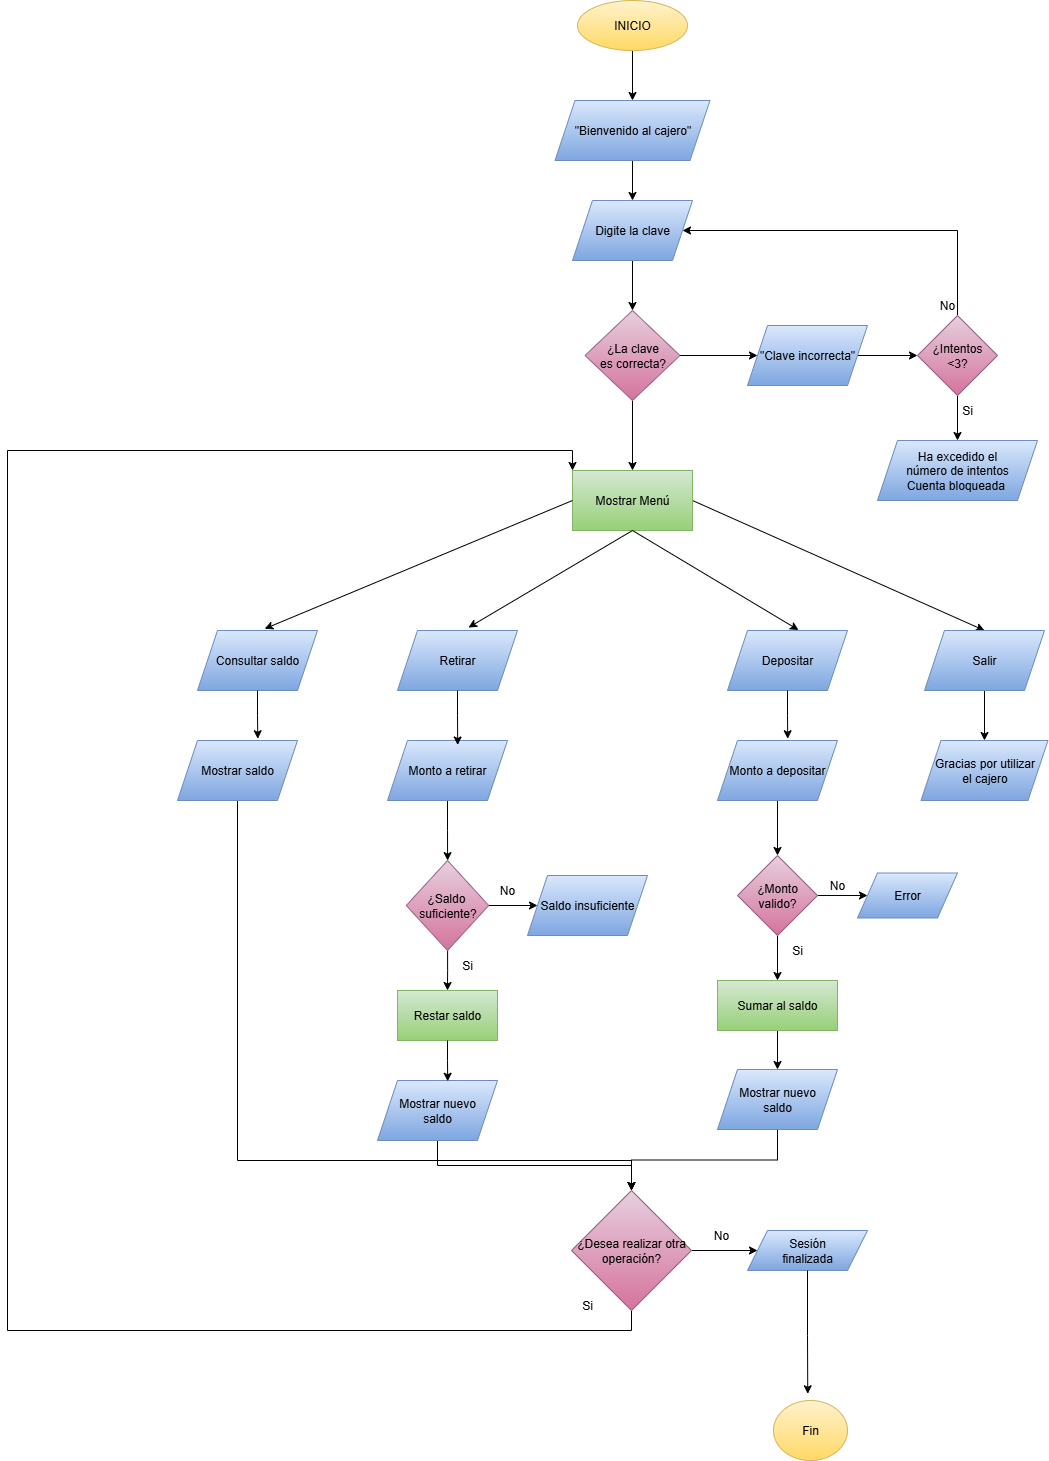

The diagram above was exported from draw.io. Its source (the exported page's mxGraphModel, read from the mxfile embedded in the PNG):
<mxGraphModel dx="2041" dy="591" grid="1" gridSize="10" guides="1" tooltips="1" connect="1" arrows="1" fold="1" page="1" pageScale="1" pageWidth="827" pageHeight="1169" math="0" shadow="0">
  <root>
    <mxCell id="0" />
    <mxCell id="1" parent="0" />
    <mxCell id="aMxQ5XIhVJHbiLbTX3Ly-9" value="" style="edgeStyle=orthogonalEdgeStyle;rounded=0;orthogonalLoop=1;jettySize=auto;html=1;" parent="1" source="aMxQ5XIhVJHbiLbTX3Ly-1" target="aMxQ5XIhVJHbiLbTX3Ly-8" edge="1">
      <mxGeometry relative="1" as="geometry" />
    </mxCell>
    <mxCell id="aMxQ5XIhVJHbiLbTX3Ly-1" value="INICIO" style="ellipse;whiteSpace=wrap;html=1;fillColor=#fff2cc;strokeColor=#d6b656;gradientColor=#ffd966;" parent="1" vertex="1">
      <mxGeometry x="360" y="40" width="110" height="50" as="geometry" />
    </mxCell>
    <mxCell id="aMxQ5XIhVJHbiLbTX3Ly-11" value="" style="edgeStyle=orthogonalEdgeStyle;rounded=0;orthogonalLoop=1;jettySize=auto;html=1;" parent="1" source="aMxQ5XIhVJHbiLbTX3Ly-8" target="aMxQ5XIhVJHbiLbTX3Ly-10" edge="1">
      <mxGeometry relative="1" as="geometry" />
    </mxCell>
    <mxCell id="aMxQ5XIhVJHbiLbTX3Ly-8" value="&quot;Bienvenido al cajero&quot;" style="shape=parallelogram;perimeter=parallelogramPerimeter;whiteSpace=wrap;html=1;fixedSize=1;fillColor=#dae8fc;strokeColor=#6c8ebf;gradientColor=#7ea6e0;" parent="1" vertex="1">
      <mxGeometry x="337.5" y="140" width="155" height="60" as="geometry" />
    </mxCell>
    <mxCell id="aMxQ5XIhVJHbiLbTX3Ly-13" value="" style="edgeStyle=orthogonalEdgeStyle;rounded=0;orthogonalLoop=1;jettySize=auto;html=1;" parent="1" source="aMxQ5XIhVJHbiLbTX3Ly-10" target="aMxQ5XIhVJHbiLbTX3Ly-12" edge="1">
      <mxGeometry relative="1" as="geometry" />
    </mxCell>
    <mxCell id="aMxQ5XIhVJHbiLbTX3Ly-10" value="Digite la clave" style="shape=parallelogram;perimeter=parallelogramPerimeter;whiteSpace=wrap;html=1;fixedSize=1;fillColor=#dae8fc;strokeColor=#6c8ebf;gradientColor=#7ea6e0;" parent="1" vertex="1">
      <mxGeometry x="355" y="240" width="120" height="60" as="geometry" />
    </mxCell>
    <mxCell id="aMxQ5XIhVJHbiLbTX3Ly-17" value="" style="edgeStyle=orthogonalEdgeStyle;rounded=0;orthogonalLoop=1;jettySize=auto;html=1;" parent="1" source="aMxQ5XIhVJHbiLbTX3Ly-12" target="aMxQ5XIhVJHbiLbTX3Ly-16" edge="1">
      <mxGeometry relative="1" as="geometry" />
    </mxCell>
    <mxCell id="aMxQ5XIhVJHbiLbTX3Ly-26" value="" style="edgeStyle=none;rounded=0;orthogonalLoop=1;jettySize=auto;html=1;" parent="1" source="aMxQ5XIhVJHbiLbTX3Ly-12" target="aMxQ5XIhVJHbiLbTX3Ly-25" edge="1">
      <mxGeometry relative="1" as="geometry" />
    </mxCell>
    <mxCell id="aMxQ5XIhVJHbiLbTX3Ly-12" value="¿La clave&lt;div&gt;es correcta?&lt;/div&gt;" style="rhombus;whiteSpace=wrap;html=1;fillColor=#e6d0de;strokeColor=#996185;gradientColor=#d5739d;" parent="1" vertex="1">
      <mxGeometry x="367.5" y="350" width="95" height="90" as="geometry" />
    </mxCell>
    <mxCell id="aMxQ5XIhVJHbiLbTX3Ly-14" value="Consultar saldo" style="shape=parallelogram;perimeter=parallelogramPerimeter;whiteSpace=wrap;html=1;fixedSize=1;fillColor=#dae8fc;strokeColor=#6c8ebf;gradientColor=#7ea6e0;" parent="1" vertex="1">
      <mxGeometry x="-20" y="670" width="120" height="60" as="geometry" />
    </mxCell>
    <mxCell id="aMxQ5XIhVJHbiLbTX3Ly-24" style="edgeStyle=none;rounded=0;orthogonalLoop=1;jettySize=auto;html=1;exitX=1;exitY=0.5;exitDx=0;exitDy=0;entryX=0.5;entryY=0;entryDx=0;entryDy=0;" parent="1" source="aMxQ5XIhVJHbiLbTX3Ly-16" target="aMxQ5XIhVJHbiLbTX3Ly-20" edge="1">
      <mxGeometry relative="1" as="geometry" />
    </mxCell>
    <mxCell id="aMxQ5XIhVJHbiLbTX3Ly-16" value="Mostrar Menú" style="whiteSpace=wrap;html=1;fillColor=#d5e8d4;gradientColor=#97d077;strokeColor=#82b366;" parent="1" vertex="1">
      <mxGeometry x="355" y="510" width="120" height="60" as="geometry" />
    </mxCell>
    <mxCell id="aMxQ5XIhVJHbiLbTX3Ly-18" value="Retirar" style="shape=parallelogram;perimeter=parallelogramPerimeter;whiteSpace=wrap;html=1;fixedSize=1;fillColor=#dae8fc;strokeColor=#6c8ebf;gradientColor=#7ea6e0;" parent="1" vertex="1">
      <mxGeometry x="180" y="670" width="120" height="60" as="geometry" />
    </mxCell>
    <mxCell id="aMxQ5XIhVJHbiLbTX3Ly-19" value="Depositar" style="shape=parallelogram;perimeter=parallelogramPerimeter;whiteSpace=wrap;html=1;fixedSize=1;fillColor=#dae8fc;strokeColor=#6c8ebf;gradientColor=#7ea6e0;" parent="1" vertex="1">
      <mxGeometry x="510" y="670" width="120" height="60" as="geometry" />
    </mxCell>
    <mxCell id="aMxQ5XIhVJHbiLbTX3Ly-66" value="" style="edgeStyle=orthogonalEdgeStyle;rounded=0;orthogonalLoop=1;jettySize=auto;html=1;" parent="1" source="aMxQ5XIhVJHbiLbTX3Ly-20" target="aMxQ5XIhVJHbiLbTX3Ly-65" edge="1">
      <mxGeometry relative="1" as="geometry" />
    </mxCell>
    <mxCell id="aMxQ5XIhVJHbiLbTX3Ly-20" value="Salir" style="shape=parallelogram;perimeter=parallelogramPerimeter;whiteSpace=wrap;html=1;fixedSize=1;fillColor=#dae8fc;strokeColor=#6c8ebf;gradientColor=#7ea6e0;" parent="1" vertex="1">
      <mxGeometry x="707" y="670" width="120" height="60" as="geometry" />
    </mxCell>
    <mxCell id="aMxQ5XIhVJHbiLbTX3Ly-21" style="edgeStyle=none;rounded=0;orthogonalLoop=1;jettySize=auto;html=1;exitX=0;exitY=0.5;exitDx=0;exitDy=0;entryX=0.56;entryY=-0.029;entryDx=0;entryDy=0;entryPerimeter=0;" parent="1" source="aMxQ5XIhVJHbiLbTX3Ly-16" target="aMxQ5XIhVJHbiLbTX3Ly-14" edge="1">
      <mxGeometry relative="1" as="geometry" />
    </mxCell>
    <mxCell id="aMxQ5XIhVJHbiLbTX3Ly-22" style="edgeStyle=none;rounded=0;orthogonalLoop=1;jettySize=auto;html=1;exitX=0.5;exitY=1;exitDx=0;exitDy=0;entryX=0.592;entryY=-0.05;entryDx=0;entryDy=0;entryPerimeter=0;" parent="1" source="aMxQ5XIhVJHbiLbTX3Ly-16" target="aMxQ5XIhVJHbiLbTX3Ly-18" edge="1">
      <mxGeometry relative="1" as="geometry" />
    </mxCell>
    <mxCell id="aMxQ5XIhVJHbiLbTX3Ly-23" style="edgeStyle=none;rounded=0;orthogonalLoop=1;jettySize=auto;html=1;exitX=0.5;exitY=1;exitDx=0;exitDy=0;entryX=0.592;entryY=-0.008;entryDx=0;entryDy=0;entryPerimeter=0;" parent="1" source="aMxQ5XIhVJHbiLbTX3Ly-16" target="aMxQ5XIhVJHbiLbTX3Ly-19" edge="1">
      <mxGeometry relative="1" as="geometry" />
    </mxCell>
    <mxCell id="aMxQ5XIhVJHbiLbTX3Ly-38" value="" style="edgeStyle=orthogonalEdgeStyle;rounded=0;orthogonalLoop=1;jettySize=auto;html=1;" parent="1" source="aMxQ5XIhVJHbiLbTX3Ly-25" target="aMxQ5XIhVJHbiLbTX3Ly-37" edge="1">
      <mxGeometry relative="1" as="geometry" />
    </mxCell>
    <mxCell id="aMxQ5XIhVJHbiLbTX3Ly-25" value="&quot;Clave incorrecta&quot;" style="shape=parallelogram;perimeter=parallelogramPerimeter;whiteSpace=wrap;html=1;fixedSize=1;fillColor=#dae8fc;strokeColor=#6c8ebf;gradientColor=#7ea6e0;" parent="1" vertex="1">
      <mxGeometry x="530" y="365" width="120" height="60" as="geometry" />
    </mxCell>
    <mxCell id="aMxQ5XIhVJHbiLbTX3Ly-91" style="edgeStyle=orthogonalEdgeStyle;rounded=0;orthogonalLoop=1;jettySize=auto;html=1;exitX=0.5;exitY=1;exitDx=0;exitDy=0;entryX=0.5;entryY=0;entryDx=0;entryDy=0;" parent="1" source="aMxQ5XIhVJHbiLbTX3Ly-28" target="aMxQ5XIhVJHbiLbTX3Ly-75" edge="1">
      <mxGeometry relative="1" as="geometry">
        <Array as="points">
          <mxPoint x="20" y="1200" />
          <mxPoint x="414" y="1200" />
        </Array>
      </mxGeometry>
    </mxCell>
    <mxCell id="aMxQ5XIhVJHbiLbTX3Ly-28" value="Mostrar saldo" style="shape=parallelogram;perimeter=parallelogramPerimeter;whiteSpace=wrap;html=1;fixedSize=1;fillColor=#dae8fc;strokeColor=#6c8ebf;gradientColor=#7ea6e0;" parent="1" vertex="1">
      <mxGeometry x="-40" y="780" width="120" height="60" as="geometry" />
    </mxCell>
    <mxCell id="aMxQ5XIhVJHbiLbTX3Ly-32" value="" style="edgeStyle=orthogonalEdgeStyle;rounded=0;orthogonalLoop=1;jettySize=auto;html=1;" parent="1" source="aMxQ5XIhVJHbiLbTX3Ly-29" target="aMxQ5XIhVJHbiLbTX3Ly-31" edge="1">
      <mxGeometry relative="1" as="geometry" />
    </mxCell>
    <mxCell id="aMxQ5XIhVJHbiLbTX3Ly-29" value="Monto a retirar" style="shape=parallelogram;perimeter=parallelogramPerimeter;whiteSpace=wrap;html=1;fixedSize=1;fillColor=#dae8fc;strokeColor=#6c8ebf;gradientColor=#7ea6e0;" parent="1" vertex="1">
      <mxGeometry x="170" y="780" width="120" height="60" as="geometry" />
    </mxCell>
    <mxCell id="aMxQ5XIhVJHbiLbTX3Ly-64" value="" style="edgeStyle=orthogonalEdgeStyle;rounded=0;orthogonalLoop=1;jettySize=auto;html=1;" parent="1" source="aMxQ5XIhVJHbiLbTX3Ly-30" target="aMxQ5XIhVJHbiLbTX3Ly-63" edge="1">
      <mxGeometry relative="1" as="geometry" />
    </mxCell>
    <mxCell id="aMxQ5XIhVJHbiLbTX3Ly-30" value="Monto a depositar" style="shape=parallelogram;perimeter=parallelogramPerimeter;whiteSpace=wrap;html=1;fixedSize=1;fillColor=#dae8fc;strokeColor=#6c8ebf;gradientColor=#7ea6e0;" parent="1" vertex="1">
      <mxGeometry x="500" y="780" width="120" height="60" as="geometry" />
    </mxCell>
    <mxCell id="aMxQ5XIhVJHbiLbTX3Ly-53" value="" style="edgeStyle=orthogonalEdgeStyle;rounded=0;orthogonalLoop=1;jettySize=auto;html=1;" parent="1" source="aMxQ5XIhVJHbiLbTX3Ly-31" target="aMxQ5XIhVJHbiLbTX3Ly-52" edge="1">
      <mxGeometry relative="1" as="geometry" />
    </mxCell>
    <mxCell id="aMxQ5XIhVJHbiLbTX3Ly-58" value="" style="edgeStyle=orthogonalEdgeStyle;rounded=0;orthogonalLoop=1;jettySize=auto;html=1;" parent="1" source="aMxQ5XIhVJHbiLbTX3Ly-31" target="aMxQ5XIhVJHbiLbTX3Ly-57" edge="1">
      <mxGeometry relative="1" as="geometry" />
    </mxCell>
    <mxCell id="aMxQ5XIhVJHbiLbTX3Ly-31" value="¿Saldo&amp;nbsp;&lt;div&gt;suficiente?&lt;/div&gt;" style="rhombus;whiteSpace=wrap;html=1;fillColor=#e6d0de;strokeColor=#996185;gradientColor=#d5739d;" parent="1" vertex="1">
      <mxGeometry x="188.75" y="900" width="82.5" height="90" as="geometry" />
    </mxCell>
    <mxCell id="aMxQ5XIhVJHbiLbTX3Ly-39" style="edgeStyle=orthogonalEdgeStyle;rounded=0;orthogonalLoop=1;jettySize=auto;html=1;exitX=0.5;exitY=0;exitDx=0;exitDy=0;entryX=1;entryY=0.5;entryDx=0;entryDy=0;" parent="1" source="aMxQ5XIhVJHbiLbTX3Ly-37" target="aMxQ5XIhVJHbiLbTX3Ly-10" edge="1">
      <mxGeometry relative="1" as="geometry">
        <Array as="points">
          <mxPoint x="740" y="270" />
        </Array>
      </mxGeometry>
    </mxCell>
    <mxCell id="aMxQ5XIhVJHbiLbTX3Ly-45" style="edgeStyle=orthogonalEdgeStyle;rounded=0;orthogonalLoop=1;jettySize=auto;html=1;exitX=0.5;exitY=1;exitDx=0;exitDy=0;entryX=0.5;entryY=0;entryDx=0;entryDy=0;" parent="1" source="aMxQ5XIhVJHbiLbTX3Ly-37" target="aMxQ5XIhVJHbiLbTX3Ly-40" edge="1">
      <mxGeometry relative="1" as="geometry" />
    </mxCell>
    <mxCell id="aMxQ5XIhVJHbiLbTX3Ly-37" value="¿Intentos&lt;div&gt;&amp;lt;3?&lt;/div&gt;" style="rhombus;whiteSpace=wrap;html=1;fillColor=#e6d0de;strokeColor=#996185;gradientColor=#d5739d;" parent="1" vertex="1">
      <mxGeometry x="700" y="355" width="80" height="80" as="geometry" />
    </mxCell>
    <mxCell id="aMxQ5XIhVJHbiLbTX3Ly-40" value="Ha excedido el&lt;div&gt;número de intentos&lt;/div&gt;&lt;div&gt;Cuenta bloqueada&amp;nbsp;&lt;/div&gt;" style="shape=parallelogram;perimeter=parallelogramPerimeter;whiteSpace=wrap;html=1;fixedSize=1;fillColor=#dae8fc;strokeColor=#6c8ebf;gradientColor=#7ea6e0;" parent="1" vertex="1">
      <mxGeometry x="660" y="480" width="160" height="60" as="geometry" />
    </mxCell>
    <mxCell id="aMxQ5XIhVJHbiLbTX3Ly-43" value="No" style="text;html=1;align=center;verticalAlign=middle;whiteSpace=wrap;rounded=0;" parent="1" vertex="1">
      <mxGeometry x="700" y="330" width="60" height="30" as="geometry" />
    </mxCell>
    <mxCell id="aMxQ5XIhVJHbiLbTX3Ly-42" value="Si" style="text;html=1;align=center;verticalAlign=middle;whiteSpace=wrap;rounded=0;" parent="1" vertex="1">
      <mxGeometry x="720" y="435" width="60" height="30" as="geometry" />
    </mxCell>
    <mxCell id="aMxQ5XIhVJHbiLbTX3Ly-47" style="edgeStyle=orthogonalEdgeStyle;rounded=0;orthogonalLoop=1;jettySize=auto;html=1;exitX=0.5;exitY=1;exitDx=0;exitDy=0;entryX=0.669;entryY=-0.029;entryDx=0;entryDy=0;entryPerimeter=0;" parent="1" source="aMxQ5XIhVJHbiLbTX3Ly-14" target="aMxQ5XIhVJHbiLbTX3Ly-28" edge="1">
      <mxGeometry relative="1" as="geometry" />
    </mxCell>
    <mxCell id="aMxQ5XIhVJHbiLbTX3Ly-48" style="edgeStyle=orthogonalEdgeStyle;rounded=0;orthogonalLoop=1;jettySize=auto;html=1;exitX=0.5;exitY=1;exitDx=0;exitDy=0;entryX=0.585;entryY=0.075;entryDx=0;entryDy=0;entryPerimeter=0;" parent="1" source="aMxQ5XIhVJHbiLbTX3Ly-18" target="aMxQ5XIhVJHbiLbTX3Ly-29" edge="1">
      <mxGeometry relative="1" as="geometry" />
    </mxCell>
    <mxCell id="aMxQ5XIhVJHbiLbTX3Ly-52" value="Restar saldo" style="whiteSpace=wrap;html=1;fillColor=#d5e8d4;strokeColor=#82b366;gradientColor=#97d077;" parent="1" vertex="1">
      <mxGeometry x="180" y="1030" width="100" height="50" as="geometry" />
    </mxCell>
    <mxCell id="aMxQ5XIhVJHbiLbTX3Ly-89" style="edgeStyle=orthogonalEdgeStyle;rounded=0;orthogonalLoop=1;jettySize=auto;html=1;exitX=0.5;exitY=1;exitDx=0;exitDy=0;entryX=0.5;entryY=0;entryDx=0;entryDy=0;" parent="1" source="aMxQ5XIhVJHbiLbTX3Ly-54" target="aMxQ5XIhVJHbiLbTX3Ly-75" edge="1">
      <mxGeometry relative="1" as="geometry">
        <Array as="points">
          <mxPoint x="220" y="1205" />
          <mxPoint x="414" y="1205" />
        </Array>
      </mxGeometry>
    </mxCell>
    <mxCell id="aMxQ5XIhVJHbiLbTX3Ly-54" value="Mostrar nuevo&lt;div&gt;saldo&lt;/div&gt;" style="shape=parallelogram;perimeter=parallelogramPerimeter;whiteSpace=wrap;html=1;fixedSize=1;fillColor=#dae8fc;strokeColor=#6c8ebf;gradientColor=#7ea6e0;" parent="1" vertex="1">
      <mxGeometry x="160" y="1120" width="120" height="60" as="geometry" />
    </mxCell>
    <mxCell id="aMxQ5XIhVJHbiLbTX3Ly-57" value="Saldo insuficiente" style="shape=parallelogram;perimeter=parallelogramPerimeter;whiteSpace=wrap;html=1;fixedSize=1;fillColor=#dae8fc;strokeColor=#6c8ebf;gradientColor=#7ea6e0;" parent="1" vertex="1">
      <mxGeometry x="310" y="915" width="120" height="60" as="geometry" />
    </mxCell>
    <mxCell id="aMxQ5XIhVJHbiLbTX3Ly-59" value="Si" style="text;html=1;align=center;verticalAlign=middle;whiteSpace=wrap;rounded=0;" parent="1" vertex="1">
      <mxGeometry x="220" y="990" width="60" height="30" as="geometry" />
    </mxCell>
    <mxCell id="aMxQ5XIhVJHbiLbTX3Ly-60" value="No" style="text;html=1;align=center;verticalAlign=middle;whiteSpace=wrap;rounded=0;" parent="1" vertex="1">
      <mxGeometry x="260" y="915" width="60" height="30" as="geometry" />
    </mxCell>
    <mxCell id="aMxQ5XIhVJHbiLbTX3Ly-61" style="edgeStyle=orthogonalEdgeStyle;rounded=0;orthogonalLoop=1;jettySize=auto;html=1;exitX=0.5;exitY=1;exitDx=0;exitDy=0;entryX=0.585;entryY=0.013;entryDx=0;entryDy=0;entryPerimeter=0;" parent="1" source="aMxQ5XIhVJHbiLbTX3Ly-52" target="aMxQ5XIhVJHbiLbTX3Ly-54" edge="1">
      <mxGeometry relative="1" as="geometry" />
    </mxCell>
    <mxCell id="aMxQ5XIhVJHbiLbTX3Ly-62" style="edgeStyle=orthogonalEdgeStyle;rounded=0;orthogonalLoop=1;jettySize=auto;html=1;exitX=0.5;exitY=1;exitDx=0;exitDy=0;entryX=0.585;entryY=-0.029;entryDx=0;entryDy=0;entryPerimeter=0;" parent="1" source="aMxQ5XIhVJHbiLbTX3Ly-19" target="aMxQ5XIhVJHbiLbTX3Ly-30" edge="1">
      <mxGeometry relative="1" as="geometry" />
    </mxCell>
    <mxCell id="aMxQ5XIhVJHbiLbTX3Ly-68" value="" style="edgeStyle=orthogonalEdgeStyle;rounded=0;orthogonalLoop=1;jettySize=auto;html=1;" parent="1" source="aMxQ5XIhVJHbiLbTX3Ly-63" target="aMxQ5XIhVJHbiLbTX3Ly-67" edge="1">
      <mxGeometry relative="1" as="geometry" />
    </mxCell>
    <mxCell id="aMxQ5XIhVJHbiLbTX3Ly-72" value="" style="edgeStyle=orthogonalEdgeStyle;rounded=0;orthogonalLoop=1;jettySize=auto;html=1;" parent="1" source="aMxQ5XIhVJHbiLbTX3Ly-63" target="aMxQ5XIhVJHbiLbTX3Ly-71" edge="1">
      <mxGeometry relative="1" as="geometry" />
    </mxCell>
    <mxCell id="aMxQ5XIhVJHbiLbTX3Ly-63" value="¿Monto&lt;div&gt;valido?&lt;/div&gt;" style="rhombus;whiteSpace=wrap;html=1;fillColor=#e6d0de;strokeColor=#996185;gradientColor=#d5739d;" parent="1" vertex="1">
      <mxGeometry x="520" y="895" width="80" height="80" as="geometry" />
    </mxCell>
    <mxCell id="aMxQ5XIhVJHbiLbTX3Ly-65" value="Gracias por utilizar&lt;div&gt;el cajero&lt;/div&gt;" style="shape=parallelogram;perimeter=parallelogramPerimeter;whiteSpace=wrap;html=1;fixedSize=1;fillColor=#dae8fc;strokeColor=#6c8ebf;gradientColor=#7ea6e0;" parent="1" vertex="1">
      <mxGeometry x="703.5" y="780" width="127" height="60" as="geometry" />
    </mxCell>
    <mxCell id="aMxQ5XIhVJHbiLbTX3Ly-70" value="" style="edgeStyle=orthogonalEdgeStyle;rounded=0;orthogonalLoop=1;jettySize=auto;html=1;" parent="1" source="aMxQ5XIhVJHbiLbTX3Ly-67" target="aMxQ5XIhVJHbiLbTX3Ly-69" edge="1">
      <mxGeometry relative="1" as="geometry" />
    </mxCell>
    <mxCell id="aMxQ5XIhVJHbiLbTX3Ly-67" value="Sumar al saldo" style="whiteSpace=wrap;html=1;fillColor=#d5e8d4;strokeColor=#82b366;gradientColor=#97d077;" parent="1" vertex="1">
      <mxGeometry x="500" y="1020" width="120" height="50" as="geometry" />
    </mxCell>
    <mxCell id="aMxQ5XIhVJHbiLbTX3Ly-90" style="edgeStyle=orthogonalEdgeStyle;rounded=0;orthogonalLoop=1;jettySize=auto;html=1;exitX=0.5;exitY=1;exitDx=0;exitDy=0;entryX=0.5;entryY=0;entryDx=0;entryDy=0;" parent="1" source="aMxQ5XIhVJHbiLbTX3Ly-69" target="aMxQ5XIhVJHbiLbTX3Ly-75" edge="1">
      <mxGeometry relative="1" as="geometry" />
    </mxCell>
    <mxCell id="aMxQ5XIhVJHbiLbTX3Ly-69" value="Mostrar nuevo&lt;div&gt;saldo&lt;/div&gt;" style="shape=parallelogram;perimeter=parallelogramPerimeter;whiteSpace=wrap;html=1;fixedSize=1;fillColor=#dae8fc;strokeColor=#6c8ebf;gradientColor=#7ea6e0;" parent="1" vertex="1">
      <mxGeometry x="500" y="1109" width="120" height="60" as="geometry" />
    </mxCell>
    <mxCell id="aMxQ5XIhVJHbiLbTX3Ly-71" value="Error" style="shape=parallelogram;perimeter=parallelogramPerimeter;whiteSpace=wrap;html=1;fixedSize=1;fillColor=#dae8fc;strokeColor=#6c8ebf;gradientColor=#7ea6e0;" parent="1" vertex="1">
      <mxGeometry x="640" y="912.5" width="100" height="45" as="geometry" />
    </mxCell>
    <mxCell id="aMxQ5XIhVJHbiLbTX3Ly-73" value="No" style="text;html=1;align=center;verticalAlign=middle;whiteSpace=wrap;rounded=0;" parent="1" vertex="1">
      <mxGeometry x="590" y="910" width="60" height="30" as="geometry" />
    </mxCell>
    <mxCell id="aMxQ5XIhVJHbiLbTX3Ly-74" value="Si" style="text;html=1;align=center;verticalAlign=middle;whiteSpace=wrap;rounded=0;" parent="1" vertex="1">
      <mxGeometry x="550" y="975" width="60" height="30" as="geometry" />
    </mxCell>
    <mxCell id="aMxQ5XIhVJHbiLbTX3Ly-93" style="edgeStyle=orthogonalEdgeStyle;rounded=0;orthogonalLoop=1;jettySize=auto;html=1;exitX=0.5;exitY=1;exitDx=0;exitDy=0;entryX=0;entryY=0;entryDx=0;entryDy=0;" parent="1" source="aMxQ5XIhVJHbiLbTX3Ly-75" target="aMxQ5XIhVJHbiLbTX3Ly-16" edge="1">
      <mxGeometry relative="1" as="geometry">
        <Array as="points">
          <mxPoint x="414" y="1370" />
          <mxPoint x="-210" y="1370" />
          <mxPoint x="-210" y="490" />
          <mxPoint x="355" y="490" />
        </Array>
      </mxGeometry>
    </mxCell>
    <mxCell id="aMxQ5XIhVJHbiLbTX3Ly-94" style="edgeStyle=orthogonalEdgeStyle;rounded=0;orthogonalLoop=1;jettySize=auto;html=1;exitX=1;exitY=0.5;exitDx=0;exitDy=0;entryX=0;entryY=0.5;entryDx=0;entryDy=0;" parent="1" source="aMxQ5XIhVJHbiLbTX3Ly-75" target="aMxQ5XIhVJHbiLbTX3Ly-83" edge="1">
      <mxGeometry relative="1" as="geometry" />
    </mxCell>
    <mxCell id="aMxQ5XIhVJHbiLbTX3Ly-75" value="¿Desea realizar otra operación?" style="rhombus;whiteSpace=wrap;html=1;fillColor=#e6d0de;gradientColor=#d5739d;strokeColor=#996185;" parent="1" vertex="1">
      <mxGeometry x="354" y="1230" width="120" height="120" as="geometry" />
    </mxCell>
    <mxCell id="aMxQ5XIhVJHbiLbTX3Ly-83" value="Sesión&lt;div&gt;finalizada&lt;/div&gt;" style="shape=parallelogram;perimeter=parallelogramPerimeter;whiteSpace=wrap;html=1;fixedSize=1;fillColor=#dae8fc;gradientColor=#7ea6e0;strokeColor=#6c8ebf;" parent="1" vertex="1">
      <mxGeometry x="530" y="1270" width="120" height="40" as="geometry" />
    </mxCell>
    <mxCell id="aMxQ5XIhVJHbiLbTX3Ly-84" value="Fin" style="ellipse;whiteSpace=wrap;html=1;fillColor=#fff2cc;strokeColor=#d6b656;gradientColor=#ffd966;" parent="1" vertex="1">
      <mxGeometry x="556" y="1440" width="74" height="60" as="geometry" />
    </mxCell>
    <mxCell id="aMxQ5XIhVJHbiLbTX3Ly-87" value="Si" style="text;html=1;align=center;verticalAlign=middle;whiteSpace=wrap;rounded=0;" parent="1" vertex="1">
      <mxGeometry x="340" y="1330" width="60" height="30" as="geometry" />
    </mxCell>
    <mxCell id="aMxQ5XIhVJHbiLbTX3Ly-95" style="edgeStyle=orthogonalEdgeStyle;rounded=0;orthogonalLoop=1;jettySize=auto;html=1;exitX=0.5;exitY=1;exitDx=0;exitDy=0;entryX=0.463;entryY=-0.112;entryDx=0;entryDy=0;entryPerimeter=0;" parent="1" source="aMxQ5XIhVJHbiLbTX3Ly-83" target="aMxQ5XIhVJHbiLbTX3Ly-84" edge="1">
      <mxGeometry relative="1" as="geometry" />
    </mxCell>
    <mxCell id="aMxQ5XIhVJHbiLbTX3Ly-96" value="No" style="text;html=1;align=center;verticalAlign=middle;whiteSpace=wrap;rounded=0;" parent="1" vertex="1">
      <mxGeometry x="474" y="1260" width="60" height="30" as="geometry" />
    </mxCell>
  </root>
</mxGraphModel>